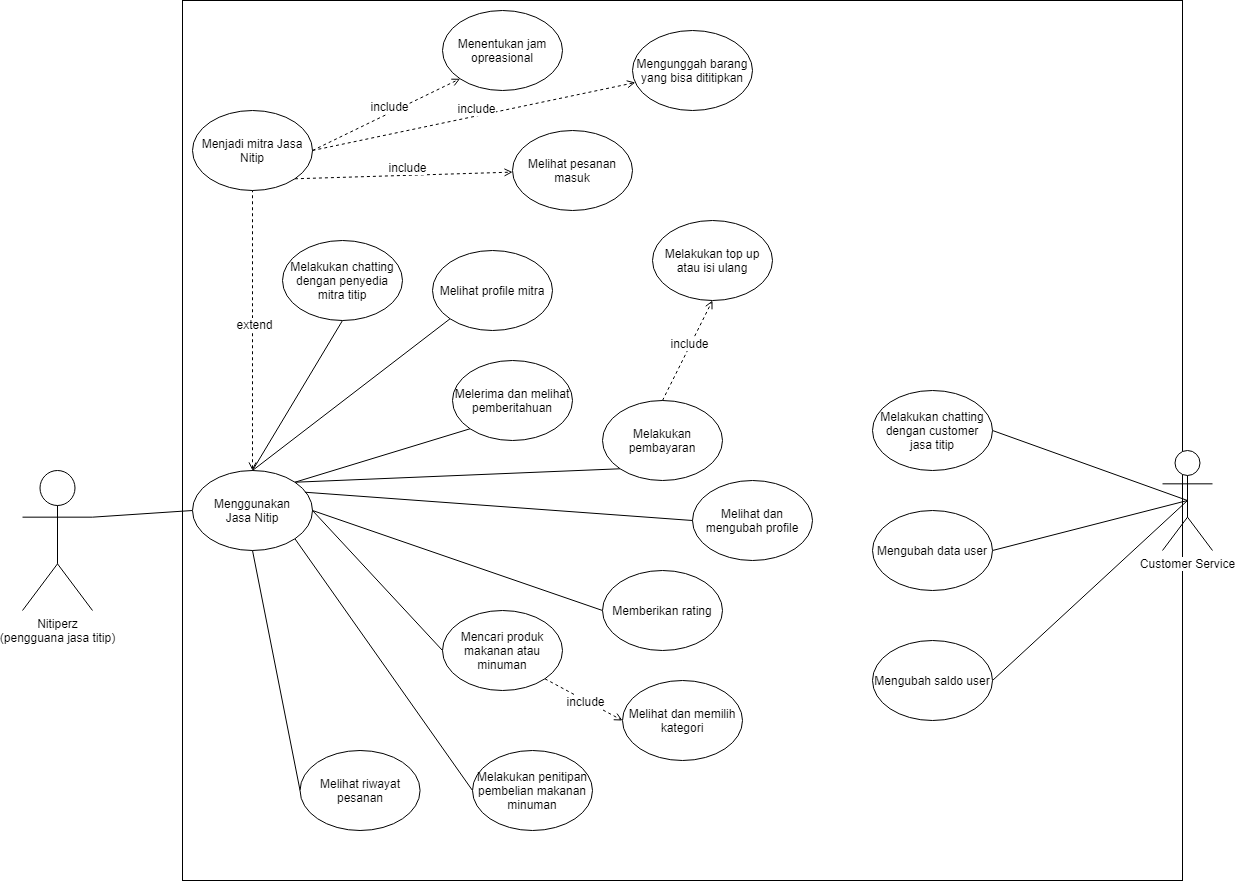

The diagram above was exported from draw.io. Its source (the exported page's mxGraphModel, read from the mxfile embedded in the PNG):
<mxGraphModel dx="1955" dy="1073" grid="1" gridSize="10" guides="1" tooltips="1" connect="1" arrows="1" fold="1" page="1" pageScale="1" pageWidth="850" pageHeight="1100" math="0" shadow="0">
  <root>
    <mxCell id="8RPLXq3HyqqxLHyDD9Wt-0" />
    <mxCell id="8RPLXq3HyqqxLHyDD9Wt-1" parent="8RPLXq3HyqqxLHyDD9Wt-0" />
    <mxCell id="8RPLXq3HyqqxLHyDD9Wt-2" value="" style="rounded=0;whiteSpace=wrap;html=1;fillColor=none;" vertex="1" parent="8RPLXq3HyqqxLHyDD9Wt-1">
      <mxGeometry x="230" width="1000" height="880" as="geometry" />
    </mxCell>
    <mxCell id="8RPLXq3HyqqxLHyDD9Wt-3" style="edgeStyle=none;rounded=0;orthogonalLoop=1;jettySize=auto;html=1;exitX=1;exitY=0.3333333333333333;exitDx=0;exitDy=0;exitPerimeter=0;entryX=0;entryY=0.5;entryDx=0;entryDy=0;startArrow=none;startFill=0;endArrow=none;endFill=0;" edge="1" parent="8RPLXq3HyqqxLHyDD9Wt-1" source="8RPLXq3HyqqxLHyDD9Wt-4" target="8RPLXq3HyqqxLHyDD9Wt-12">
      <mxGeometry relative="1" as="geometry" />
    </mxCell>
    <mxCell id="8RPLXq3HyqqxLHyDD9Wt-4" value="Nitiperz&lt;br&gt;(pengguana jasa titip)" style="shape=umlActor;verticalLabelPosition=bottom;labelBackgroundColor=#ffffff;verticalAlign=top;html=1;outlineConnect=0;" vertex="1" parent="8RPLXq3HyqqxLHyDD9Wt-1">
      <mxGeometry x="70" y="470" width="70" height="140" as="geometry" />
    </mxCell>
    <mxCell id="8RPLXq3HyqqxLHyDD9Wt-5" value="Mencari produk makanan atau minuman" style="ellipse;whiteSpace=wrap;html=1;" vertex="1" parent="8RPLXq3HyqqxLHyDD9Wt-1">
      <mxGeometry x="490" y="610" width="120" height="80" as="geometry" />
    </mxCell>
    <mxCell id="8RPLXq3HyqqxLHyDD9Wt-6" value="" style="endArrow=open;dashed=1;html=1;startArrow=none;startFill=0;exitX=1;exitY=1;exitDx=0;exitDy=0;entryX=0;entryY=0.5;entryDx=0;entryDy=0;endFill=0;" edge="1" parent="8RPLXq3HyqqxLHyDD9Wt-1" source="8RPLXq3HyqqxLHyDD9Wt-5" target="8RPLXq3HyqqxLHyDD9Wt-8">
      <mxGeometry width="50" height="50" relative="1" as="geometry">
        <mxPoint x="360" y="750" as="sourcePoint" />
        <mxPoint x="410" y="700" as="targetPoint" />
      </mxGeometry>
    </mxCell>
    <mxCell id="8RPLXq3HyqqxLHyDD9Wt-7" value="include" style="text;html=1;align=center;verticalAlign=middle;resizable=0;points=[];labelBackgroundColor=#ffffff;" vertex="1" connectable="0" parent="8RPLXq3HyqqxLHyDD9Wt-6">
      <mxGeometry relative="1" as="geometry">
        <mxPoint as="offset" />
      </mxGeometry>
    </mxCell>
    <mxCell id="8RPLXq3HyqqxLHyDD9Wt-8" value="Melihat dan memilih kategori" style="ellipse;whiteSpace=wrap;html=1;" vertex="1" parent="8RPLXq3HyqqxLHyDD9Wt-1">
      <mxGeometry x="670" y="680" width="120" height="80" as="geometry" />
    </mxCell>
    <mxCell id="8RPLXq3HyqqxLHyDD9Wt-9" style="rounded=0;orthogonalLoop=1;jettySize=auto;html=1;exitX=1;exitY=1;exitDx=0;exitDy=0;entryX=0;entryY=0.5;entryDx=0;entryDy=0;startArrow=none;startFill=0;endArrow=none;endFill=0;" edge="1" parent="8RPLXq3HyqqxLHyDD9Wt-1" source="8RPLXq3HyqqxLHyDD9Wt-12" target="8RPLXq3HyqqxLHyDD9Wt-20">
      <mxGeometry relative="1" as="geometry" />
    </mxCell>
    <mxCell id="8RPLXq3HyqqxLHyDD9Wt-11" style="edgeStyle=none;rounded=0;orthogonalLoop=1;jettySize=auto;html=1;exitX=1;exitY=0;exitDx=0;exitDy=0;entryX=0;entryY=1;entryDx=0;entryDy=0;startArrow=none;startFill=0;endArrow=none;endFill=0;" edge="1" parent="8RPLXq3HyqqxLHyDD9Wt-1" source="8RPLXq3HyqqxLHyDD9Wt-12" target="8RPLXq3HyqqxLHyDD9Wt-43">
      <mxGeometry relative="1" as="geometry" />
    </mxCell>
    <mxCell id="8RPLXq3HyqqxLHyDD9Wt-12" value="Menggunakan&lt;br&gt;Jasa Nitip" style="ellipse;whiteSpace=wrap;html=1;" vertex="1" parent="8RPLXq3HyqqxLHyDD9Wt-1">
      <mxGeometry x="240" y="470" width="120" height="80" as="geometry" />
    </mxCell>
    <mxCell id="8RPLXq3HyqqxLHyDD9Wt-13" style="rounded=0;orthogonalLoop=1;jettySize=auto;html=1;exitX=1;exitY=0.5;exitDx=0;exitDy=0;entryX=0;entryY=0.5;entryDx=0;entryDy=0;startArrow=none;startFill=0;endArrow=none;endFill=0;" edge="1" parent="8RPLXq3HyqqxLHyDD9Wt-1" source="8RPLXq3HyqqxLHyDD9Wt-12" target="8RPLXq3HyqqxLHyDD9Wt-5">
      <mxGeometry relative="1" as="geometry" />
    </mxCell>
    <mxCell id="8RPLXq3HyqqxLHyDD9Wt-17" value="Menjadi mitra Jasa Nitip" style="ellipse;whiteSpace=wrap;html=1;" vertex="1" parent="8RPLXq3HyqqxLHyDD9Wt-1">
      <mxGeometry x="240" y="110" width="120" height="80" as="geometry" />
    </mxCell>
    <mxCell id="8RPLXq3HyqqxLHyDD9Wt-18" value="" style="endArrow=none;dashed=1;html=1;startArrow=open;startFill=0;exitX=0.5;exitY=0;exitDx=0;exitDy=0;entryX=0.5;entryY=1;entryDx=0;entryDy=0;" edge="1" parent="8RPLXq3HyqqxLHyDD9Wt-1" source="8RPLXq3HyqqxLHyDD9Wt-12" target="8RPLXq3HyqqxLHyDD9Wt-17">
      <mxGeometry width="50" height="50" relative="1" as="geometry">
        <mxPoint x="100" y="470" as="sourcePoint" />
        <mxPoint x="150" y="420" as="targetPoint" />
      </mxGeometry>
    </mxCell>
    <mxCell id="8RPLXq3HyqqxLHyDD9Wt-19" value="extend" style="text;html=1;align=center;verticalAlign=middle;resizable=0;points=[];labelBackgroundColor=#ffffff;" vertex="1" connectable="0" parent="8RPLXq3HyqqxLHyDD9Wt-18">
      <mxGeometry x="0.05" y="-1" relative="1" as="geometry">
        <mxPoint as="offset" />
      </mxGeometry>
    </mxCell>
    <mxCell id="8RPLXq3HyqqxLHyDD9Wt-20" value="Melakukan penitipan pembelian makanan minuman" style="ellipse;whiteSpace=wrap;html=1;" vertex="1" parent="8RPLXq3HyqqxLHyDD9Wt-1">
      <mxGeometry x="520" y="750" width="120" height="80" as="geometry" />
    </mxCell>
    <mxCell id="8RPLXq3HyqqxLHyDD9Wt-40" style="rounded=0;orthogonalLoop=1;jettySize=auto;html=1;exitX=0.5;exitY=1;exitDx=0;exitDy=0;startArrow=none;startFill=0;endArrow=none;endFill=0;entryX=0.5;entryY=0;entryDx=0;entryDy=0;" edge="1" parent="8RPLXq3HyqqxLHyDD9Wt-1" source="8RPLXq3HyqqxLHyDD9Wt-41" target="8RPLXq3HyqqxLHyDD9Wt-12">
      <mxGeometry relative="1" as="geometry">
        <mxPoint x="300" y="470" as="targetPoint" />
      </mxGeometry>
    </mxCell>
    <mxCell id="8RPLXq3HyqqxLHyDD9Wt-41" value="Melakukan chatting dengan penyedia mitra titip" style="ellipse;whiteSpace=wrap;html=1;" vertex="1" parent="8RPLXq3HyqqxLHyDD9Wt-1">
      <mxGeometry x="330" y="240" width="120" height="80" as="geometry" />
    </mxCell>
    <mxCell id="8RPLXq3HyqqxLHyDD9Wt-43" value="Melakukan pembayaran" style="ellipse;whiteSpace=wrap;html=1;" vertex="1" parent="8RPLXq3HyqqxLHyDD9Wt-1">
      <mxGeometry x="650" y="400" width="120" height="80" as="geometry" />
    </mxCell>
    <mxCell id="8RPLXq3HyqqxLHyDD9Wt-44" value="Menentukan jam opreasional" style="ellipse;whiteSpace=wrap;html=1;" vertex="1" parent="8RPLXq3HyqqxLHyDD9Wt-1">
      <mxGeometry x="490" y="10" width="120" height="80" as="geometry" />
    </mxCell>
    <mxCell id="8RPLXq3HyqqxLHyDD9Wt-45" value="Mengunggah barang&lt;br&gt;yang bisa dititipkan" style="ellipse;whiteSpace=wrap;html=1;" vertex="1" parent="8RPLXq3HyqqxLHyDD9Wt-1">
      <mxGeometry x="680" y="30" width="120" height="80" as="geometry" />
    </mxCell>
    <mxCell id="8RPLXq3HyqqxLHyDD9Wt-46" value="" style="endArrow=open;dashed=1;html=1;startArrow=none;startFill=0;entryX=0.5;entryY=1;entryDx=0;entryDy=0;endFill=0;exitX=0.5;exitY=0;exitDx=0;exitDy=0;" edge="1" parent="8RPLXq3HyqqxLHyDD9Wt-1" source="8RPLXq3HyqqxLHyDD9Wt-43" target="8RPLXq3HyqqxLHyDD9Wt-48">
      <mxGeometry width="50" height="50" relative="1" as="geometry">
        <mxPoint x="720" y="390" as="sourcePoint" />
        <mxPoint x="510" y="460" as="targetPoint" />
      </mxGeometry>
    </mxCell>
    <mxCell id="8RPLXq3HyqqxLHyDD9Wt-47" value="include" style="text;html=1;align=center;verticalAlign=middle;resizable=0;points=[];labelBackgroundColor=#ffffff;" vertex="1" connectable="0" parent="8RPLXq3HyqqxLHyDD9Wt-46">
      <mxGeometry relative="1" as="geometry">
        <mxPoint x="1.12" y="-8.85" as="offset" />
      </mxGeometry>
    </mxCell>
    <mxCell id="8RPLXq3HyqqxLHyDD9Wt-48" value="Melakukan top up atau isi ulang" style="ellipse;whiteSpace=wrap;html=1;" vertex="1" parent="8RPLXq3HyqqxLHyDD9Wt-1">
      <mxGeometry x="700" y="220" width="120" height="80" as="geometry" />
    </mxCell>
    <mxCell id="8RPLXq3HyqqxLHyDD9Wt-49" style="edgeStyle=none;rounded=0;orthogonalLoop=1;jettySize=auto;html=1;exitX=0;exitY=0.5;exitDx=0;exitDy=0;entryX=1;entryY=0.5;entryDx=0;entryDy=0;startArrow=none;startFill=0;endArrow=none;endFill=0;" edge="1" parent="8RPLXq3HyqqxLHyDD9Wt-1" source="8RPLXq3HyqqxLHyDD9Wt-51" target="8RPLXq3HyqqxLHyDD9Wt-12">
      <mxGeometry relative="1" as="geometry" />
    </mxCell>
    <mxCell id="8RPLXq3HyqqxLHyDD9Wt-51" value="Memberikan rating" style="ellipse;whiteSpace=wrap;html=1;" vertex="1" parent="8RPLXq3HyqqxLHyDD9Wt-1">
      <mxGeometry x="650" y="570" width="120" height="80" as="geometry" />
    </mxCell>
    <mxCell id="8RPLXq3HyqqxLHyDD9Wt-53" style="edgeStyle=none;rounded=0;orthogonalLoop=1;jettySize=auto;html=1;exitX=0;exitY=1;exitDx=0;exitDy=0;entryX=1;entryY=0;entryDx=0;entryDy=0;startArrow=none;startFill=0;endArrow=none;endFill=0;" edge="1" parent="8RPLXq3HyqqxLHyDD9Wt-1" source="8RPLXq3HyqqxLHyDD9Wt-54" target="8RPLXq3HyqqxLHyDD9Wt-12">
      <mxGeometry relative="1" as="geometry" />
    </mxCell>
    <mxCell id="8RPLXq3HyqqxLHyDD9Wt-54" value="Melerima dan melihat pemberitahuan" style="ellipse;whiteSpace=wrap;html=1;" vertex="1" parent="8RPLXq3HyqqxLHyDD9Wt-1">
      <mxGeometry x="500" y="360" width="120" height="80" as="geometry" />
    </mxCell>
    <mxCell id="8RPLXq3HyqqxLHyDD9Wt-55" style="edgeStyle=none;rounded=0;orthogonalLoop=1;jettySize=auto;html=1;exitX=0.5;exitY=0.5;exitDx=0;exitDy=0;exitPerimeter=0;entryX=1;entryY=0.5;entryDx=0;entryDy=0;startArrow=none;startFill=0;endArrow=none;endFill=0;" edge="1" parent="8RPLXq3HyqqxLHyDD9Wt-1" source="8RPLXq3HyqqxLHyDD9Wt-56" target="8RPLXq3HyqqxLHyDD9Wt-57">
      <mxGeometry relative="1" as="geometry" />
    </mxCell>
    <mxCell id="8RPLXq3HyqqxLHyDD9Wt-56" value="Customer Service" style="shape=umlActor;verticalLabelPosition=bottom;labelBackgroundColor=#ffffff;verticalAlign=top;html=1;outlineConnect=0;" vertex="1" parent="8RPLXq3HyqqxLHyDD9Wt-1">
      <mxGeometry x="1210" y="450" width="50" height="100" as="geometry" />
    </mxCell>
    <mxCell id="8RPLXq3HyqqxLHyDD9Wt-57" value="Melakukan chatting dengan customer jasa titip" style="ellipse;whiteSpace=wrap;html=1;" vertex="1" parent="8RPLXq3HyqqxLHyDD9Wt-1">
      <mxGeometry x="920" y="390" width="120" height="80" as="geometry" />
    </mxCell>
    <mxCell id="8RPLXq3HyqqxLHyDD9Wt-58" style="edgeStyle=none;rounded=0;orthogonalLoop=1;jettySize=auto;html=1;exitX=1;exitY=0.5;exitDx=0;exitDy=0;entryX=0.5;entryY=0.5;entryDx=0;entryDy=0;entryPerimeter=0;startArrow=none;startFill=0;endArrow=none;endFill=0;" edge="1" parent="8RPLXq3HyqqxLHyDD9Wt-1" source="8RPLXq3HyqqxLHyDD9Wt-59" target="8RPLXq3HyqqxLHyDD9Wt-56">
      <mxGeometry relative="1" as="geometry" />
    </mxCell>
    <mxCell id="8RPLXq3HyqqxLHyDD9Wt-59" value="Mengubah data user" style="ellipse;whiteSpace=wrap;html=1;" vertex="1" parent="8RPLXq3HyqqxLHyDD9Wt-1">
      <mxGeometry x="920" y="510" width="120" height="80" as="geometry" />
    </mxCell>
    <mxCell id="8RPLXq3HyqqxLHyDD9Wt-61" style="rounded=0;orthogonalLoop=1;jettySize=auto;html=1;exitX=1;exitY=0.5;exitDx=0;exitDy=0;entryX=0.5;entryY=0.5;entryDx=0;entryDy=0;entryPerimeter=0;endArrow=none;endFill=0;" edge="1" parent="8RPLXq3HyqqxLHyDD9Wt-1" source="8RPLXq3HyqqxLHyDD9Wt-60" target="8RPLXq3HyqqxLHyDD9Wt-56">
      <mxGeometry relative="1" as="geometry" />
    </mxCell>
    <mxCell id="8RPLXq3HyqqxLHyDD9Wt-60" value="Mengubah saldo user" style="ellipse;whiteSpace=wrap;html=1;" vertex="1" parent="8RPLXq3HyqqxLHyDD9Wt-1">
      <mxGeometry x="920" y="640" width="120" height="80" as="geometry" />
    </mxCell>
    <mxCell id="8RPLXq3HyqqxLHyDD9Wt-62" value="" style="endArrow=open;dashed=1;html=1;startArrow=none;startFill=0;entryX=0;entryY=1;entryDx=0;entryDy=0;exitX=1;exitY=0.5;exitDx=0;exitDy=0;endFill=0;" edge="1" parent="8RPLXq3HyqqxLHyDD9Wt-1" source="8RPLXq3HyqqxLHyDD9Wt-17" target="8RPLXq3HyqqxLHyDD9Wt-44">
      <mxGeometry width="50" height="50" relative="1" as="geometry">
        <mxPoint x="379.99640687119273" y="148.43572875253813" as="sourcePoint" />
        <mxPoint x="455.14359312880725" y="90.00427124746193" as="targetPoint" />
      </mxGeometry>
    </mxCell>
    <mxCell id="8RPLXq3HyqqxLHyDD9Wt-63" value="include" style="text;html=1;align=center;verticalAlign=middle;resizable=0;points=[];labelBackgroundColor=#ffffff;" vertex="1" connectable="0" parent="8RPLXq3HyqqxLHyDD9Wt-62">
      <mxGeometry relative="1" as="geometry">
        <mxPoint x="1.12" y="-8.85" as="offset" />
      </mxGeometry>
    </mxCell>
    <mxCell id="8RPLXq3HyqqxLHyDD9Wt-64" value="" style="endArrow=open;dashed=1;html=1;startArrow=none;startFill=0;exitX=1;exitY=0.5;exitDx=0;exitDy=0;endFill=0;" edge="1" parent="8RPLXq3HyqqxLHyDD9Wt-1" source="8RPLXq3HyqqxLHyDD9Wt-17" target="8RPLXq3HyqqxLHyDD9Wt-45">
      <mxGeometry width="50" height="50" relative="1" as="geometry">
        <mxPoint x="370" y="170" as="sourcePoint" />
        <mxPoint x="500" y="100" as="targetPoint" />
      </mxGeometry>
    </mxCell>
    <mxCell id="8RPLXq3HyqqxLHyDD9Wt-65" value="include" style="text;html=1;align=center;verticalAlign=middle;resizable=0;points=[];labelBackgroundColor=#ffffff;" vertex="1" connectable="0" parent="8RPLXq3HyqqxLHyDD9Wt-64">
      <mxGeometry relative="1" as="geometry">
        <mxPoint x="1.12" y="-8.85" as="offset" />
      </mxGeometry>
    </mxCell>
    <mxCell id="8RPLXq3HyqqxLHyDD9Wt-67" style="edgeStyle=none;rounded=0;orthogonalLoop=1;jettySize=auto;html=1;exitX=0;exitY=1;exitDx=0;exitDy=0;entryX=0.5;entryY=0;entryDx=0;entryDy=0;endArrow=none;endFill=0;" edge="1" parent="8RPLXq3HyqqxLHyDD9Wt-1" source="8RPLXq3HyqqxLHyDD9Wt-66" target="8RPLXq3HyqqxLHyDD9Wt-12">
      <mxGeometry relative="1" as="geometry" />
    </mxCell>
    <mxCell id="8RPLXq3HyqqxLHyDD9Wt-66" value="Melihat profile mitra" style="ellipse;whiteSpace=wrap;html=1;" vertex="1" parent="8RPLXq3HyqqxLHyDD9Wt-1">
      <mxGeometry x="480" y="250" width="120" height="80" as="geometry" />
    </mxCell>
    <mxCell id="8RPLXq3HyqqxLHyDD9Wt-68" style="rounded=0;orthogonalLoop=1;jettySize=auto;html=1;exitX=0.5;exitY=1;exitDx=0;exitDy=0;entryX=0;entryY=0.5;entryDx=0;entryDy=0;startArrow=none;startFill=0;endArrow=none;endFill=0;" edge="1" parent="8RPLXq3HyqqxLHyDD9Wt-1" target="8RPLXq3HyqqxLHyDD9Wt-69" source="8RPLXq3HyqqxLHyDD9Wt-12">
      <mxGeometry relative="1" as="geometry">
        <mxPoint x="169.99640687119273" y="538.2842712474619" as="sourcePoint" />
      </mxGeometry>
    </mxCell>
    <mxCell id="8RPLXq3HyqqxLHyDD9Wt-69" value="Melihat riwayat pesanan" style="ellipse;whiteSpace=wrap;html=1;" vertex="1" parent="8RPLXq3HyqqxLHyDD9Wt-1">
      <mxGeometry x="347.57" y="750" width="120" height="80" as="geometry" />
    </mxCell>
    <mxCell id="8RPLXq3HyqqxLHyDD9Wt-70" value="Melihat pesanan masuk" style="ellipse;whiteSpace=wrap;html=1;" vertex="1" parent="8RPLXq3HyqqxLHyDD9Wt-1">
      <mxGeometry x="560" y="130" width="120" height="80" as="geometry" />
    </mxCell>
    <mxCell id="8RPLXq3HyqqxLHyDD9Wt-71" value="" style="endArrow=open;dashed=1;html=1;startArrow=none;startFill=0;exitX=1;exitY=1;exitDx=0;exitDy=0;endFill=0;" edge="1" parent="8RPLXq3HyqqxLHyDD9Wt-1" target="8RPLXq3HyqqxLHyDD9Wt-70" source="8RPLXq3HyqqxLHyDD9Wt-17">
      <mxGeometry width="50" height="50" relative="1" as="geometry">
        <mxPoint x="347.56999999999977" y="230" as="sourcePoint" />
        <mxPoint x="487.57" y="180" as="targetPoint" />
      </mxGeometry>
    </mxCell>
    <mxCell id="8RPLXq3HyqqxLHyDD9Wt-72" value="include" style="text;html=1;align=center;verticalAlign=middle;resizable=0;points=[];labelBackgroundColor=#ffffff;" vertex="1" connectable="0" parent="8RPLXq3HyqqxLHyDD9Wt-71">
      <mxGeometry relative="1" as="geometry">
        <mxPoint x="1.12" y="-8.85" as="offset" />
      </mxGeometry>
    </mxCell>
    <mxCell id="8RPLXq3HyqqxLHyDD9Wt-73" value="Melihat dan mengubah profile" style="ellipse;whiteSpace=wrap;html=1;" vertex="1" parent="8RPLXq3HyqqxLHyDD9Wt-1">
      <mxGeometry x="740" y="480" width="120" height="80" as="geometry" />
    </mxCell>
    <mxCell id="8RPLXq3HyqqxLHyDD9Wt-75" style="edgeStyle=none;rounded=0;orthogonalLoop=1;jettySize=auto;html=1;exitX=1;exitY=0;exitDx=0;exitDy=0;entryX=0;entryY=0.5;entryDx=0;entryDy=0;startArrow=none;startFill=0;endArrow=none;endFill=0;" edge="1" parent="8RPLXq3HyqqxLHyDD9Wt-1" target="8RPLXq3HyqqxLHyDD9Wt-73">
      <mxGeometry relative="1" as="geometry">
        <mxPoint x="352.42640687119274" y="491.71572875253787" as="sourcePoint" />
        <mxPoint x="677.573593128813" y="478.28427124745804" as="targetPoint" />
      </mxGeometry>
    </mxCell>
  </root>
</mxGraphModel>